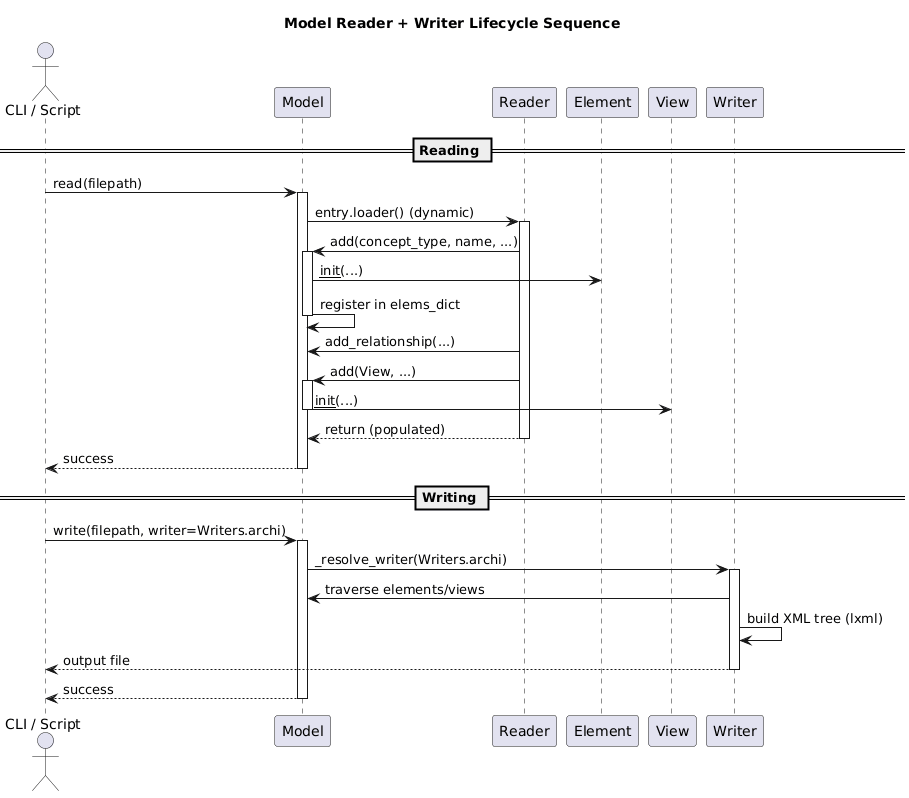

The diagram above was rendered by PlantUML. Its source (embedded in the PNG):
@startuml
title Model Reader + Writer Lifecycle Sequence

actor "CLI / Script" as CLI
participant "Model" as Model
participant "Reader" as Reader
participant "Element" as Element
participant "View" as View
participant "Writer" as Writer

== Reading ==

CLI -> Model : read(filepath)
activate Model
  Model -> Reader : entry.loader() (dynamic)
  activate Reader
  Reader -> Model : add(concept_type, name, ...)
  activate Model
    Model -> Element : __init__(...)
    Model -> Model : register in elems_dict
  deactivate Model
  Reader -> Model : add_relationship(...)
  Reader -> Model : add(View, ...)
  activate Model
    Model -> View : __init__(...)
  deactivate Model
  Reader --> Model : return (populated)
  deactivate Reader
Model --> CLI : success
deactivate Model

== Writing ==

CLI -> Model : write(filepath, writer=Writers.archi)
activate Model
  Model -> Writer : _resolve_writer(Writers.archi)
  activate Writer
  Writer -> Model : traverse elements/views
  Writer -> Writer : build XML tree (lxml)
  Writer --> CLI : output file
  deactivate Writer
Model --> CLI : success
deactivate Model
@enduml